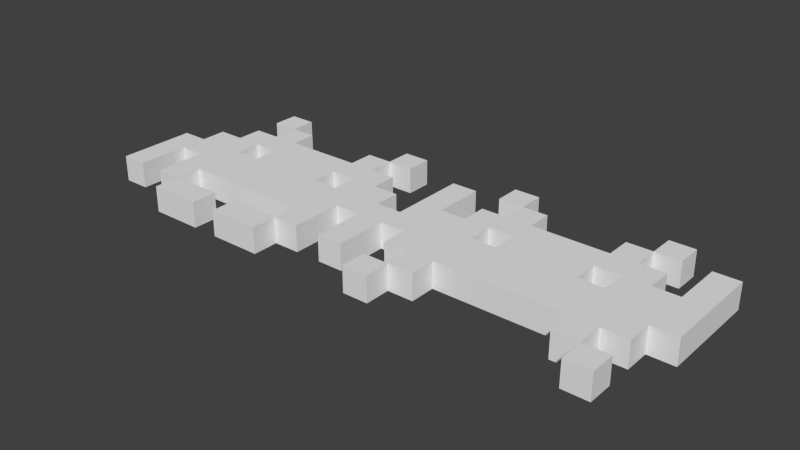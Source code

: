 # Source: Invader2.blend  (saved by Blender 2.75.0; exported with 4.5.12 LTS)
import bpy
from mathutils import Matrix  # noqa: F401  (used for matrix-valued properties, if any)

bpy.ops.wm.read_factory_settings(use_empty=True)
scene = bpy.context.scene
scene.name = 'Scene'

# ---- collections
col_collection_1 = bpy.data.collections.new('Collection 1'); scene.collection.children.link(col_collection_1)

# ---- materials (node trees are filled in below, after node groups)
mat_material_004 = bpy.data.materials.new('Material.004')
mat_material_004.alpha_threshold = 0.0
mat_material_004.use_transparent_shadow = False
mat_material_004.roughness = 0.5
mat_material_004.line_color = (0.0, 0.0, 0.0, 1.0)
mat_material = bpy.data.materials.new('Material')
mat_material.alpha_threshold = 0.0
mat_material.use_transparent_shadow = False
mat_material.roughness = 0.5
mat_material.line_color = (0.0, 0.0, 0.0, 1.0)
mat_material_001 = bpy.data.materials.new('Material.001')
mat_material_001.alpha_threshold = 0.0
mat_material_001.use_transparent_shadow = False
mat_material_001.roughness = 0.5
mat_material_001.line_color = (0.0, 0.0, 0.0, 1.0)
mat_material_002 = bpy.data.materials.new('Material.002')
mat_material_002.alpha_threshold = 0.0
mat_material_002.use_transparent_shadow = False
mat_material_002.roughness = 0.5
mat_material_002.line_color = (0.0, 0.0, 0.0, 1.0)
mat_material_003 = bpy.data.materials.new('Material.003')
mat_material_003.alpha_threshold = 0.0
mat_material_003.use_transparent_shadow = False
mat_material_003.roughness = 0.5
mat_material_003.line_color = (0.0, 0.0, 0.0, 1.0)
mat_material_005 = bpy.data.materials.new('Material.005')
mat_material_005.alpha_threshold = 0.0
mat_material_005.use_transparent_shadow = False
mat_material_005.roughness = 0.5
mat_material_005.line_color = (0.0, 0.0, 0.0, 1.0)
mat_material_006 = bpy.data.materials.new('Material.006')
mat_material_006.alpha_threshold = 0.0
mat_material_006.use_transparent_shadow = False
mat_material_006.roughness = 0.5
mat_material_006.line_color = (0.0, 0.0, 0.0, 1.0)
mat_material_007 = bpy.data.materials.new('Material.007')
mat_material_007.alpha_threshold = 0.0
mat_material_007.use_transparent_shadow = False
mat_material_007.roughness = 0.5
mat_material_007.line_color = (0.0, 0.0, 0.0, 1.0)
mat_material_008 = bpy.data.materials.new('Material.008')
mat_material_008.alpha_threshold = 0.0
mat_material_008.use_transparent_shadow = False
mat_material_008.roughness = 0.5
mat_material_008.line_color = (0.0, 0.0, 0.0, 1.0)
mat_material_009 = bpy.data.materials.new('Material.009')
mat_material_009.alpha_threshold = 0.0
mat_material_009.use_transparent_shadow = False
mat_material_009.roughness = 0.5
mat_material_009.line_color = (0.0, 0.0, 0.0, 1.0)
mat_material_010 = bpy.data.materials.new('Material.010')
mat_material_010.alpha_threshold = 0.0
mat_material_010.use_transparent_shadow = False
mat_material_010.roughness = 0.5
mat_material_010.line_color = (0.0, 0.0, 0.0, 1.0)
mat_material_011 = bpy.data.materials.new('Material.011')
mat_material_011.alpha_threshold = 0.0
mat_material_011.use_transparent_shadow = False
mat_material_011.roughness = 0.5
mat_material_011.line_color = (0.0, 0.0, 0.0, 1.0)
mat_material_012 = bpy.data.materials.new('Material.012')
mat_material_012.alpha_threshold = 0.0
mat_material_012.use_transparent_shadow = False
mat_material_012.roughness = 0.5
mat_material_012.line_color = (0.0, 0.0, 0.0, 1.0)
mat_material_013 = bpy.data.materials.new('Material.013')
mat_material_013.alpha_threshold = 0.0
mat_material_013.use_transparent_shadow = False
mat_material_013.roughness = 0.5
mat_material_013.line_color = (0.0, 0.0, 0.0, 1.0)
mat_material_014 = bpy.data.materials.new('Material.014')
mat_material_014.alpha_threshold = 0.0
mat_material_014.use_transparent_shadow = False
mat_material_014.roughness = 0.5
mat_material_014.line_color = (0.0, 0.0, 0.0, 1.0)
mat_material_015 = bpy.data.materials.new('Material.015')
mat_material_015.alpha_threshold = 0.0
mat_material_015.use_transparent_shadow = False
mat_material_015.roughness = 0.5
mat_material_015.line_color = (0.0, 0.0, 0.0, 1.0)
mat_material_016 = bpy.data.materials.new('Material.016')
mat_material_016.alpha_threshold = 0.0
mat_material_016.use_transparent_shadow = False
mat_material_016.roughness = 0.5
mat_material_016.line_color = (0.0, 0.0, 0.0, 1.0)
mat_material_017 = bpy.data.materials.new('Material.017')
mat_material_017.alpha_threshold = 0.0
mat_material_017.use_transparent_shadow = False
mat_material_017.roughness = 0.5
mat_material_017.line_color = (0.0, 0.0, 0.0, 1.0)
mat_material_023 = bpy.data.materials.new('Material.023')
mat_material_023.alpha_threshold = 0.0
mat_material_023.use_transparent_shadow = False
mat_material_023.roughness = 0.5
mat_material_023.line_color = (0.0, 0.0, 0.0, 1.0)
mat_material_018 = bpy.data.materials.new('Material.018')
mat_material_018.alpha_threshold = 0.0
mat_material_018.use_transparent_shadow = False
mat_material_018.roughness = 0.5
mat_material_018.line_color = (0.0, 0.0, 0.0, 1.0)
mat_material_020 = bpy.data.materials.new('Material.020')
mat_material_020.alpha_threshold = 0.0
mat_material_020.use_transparent_shadow = False
mat_material_020.roughness = 0.5
mat_material_020.line_color = (0.0, 0.0, 0.0, 1.0)
mat_material_021 = bpy.data.materials.new('Material.021')
mat_material_021.alpha_threshold = 0.0
mat_material_021.use_transparent_shadow = False
mat_material_021.roughness = 0.5
mat_material_021.line_color = (0.0, 0.0, 0.0, 1.0)
mat_material_022 = bpy.data.materials.new('Material.022')
mat_material_022.alpha_threshold = 0.0
mat_material_022.use_transparent_shadow = False
mat_material_022.roughness = 0.5
mat_material_022.line_color = (0.0, 0.0, 0.0, 1.0)
mat_material_025 = bpy.data.materials.new('Material.025')
mat_material_025.alpha_threshold = 0.0
mat_material_025.use_transparent_shadow = False
mat_material_025.roughness = 0.5
mat_material_025.line_color = (0.0, 0.0, 0.0, 1.0)
mat_material_028 = bpy.data.materials.new('Material.028')
mat_material_028.alpha_threshold = 0.0
mat_material_028.use_transparent_shadow = False
mat_material_028.roughness = 0.5
mat_material_028.line_color = (0.0, 0.0, 0.0, 1.0)
mat_material_029 = bpy.data.materials.new('Material.029')
mat_material_029.alpha_threshold = 0.0
mat_material_029.use_transparent_shadow = False
mat_material_029.roughness = 0.5
mat_material_029.line_color = (0.0, 0.0, 0.0, 1.0)
mat_material_030 = bpy.data.materials.new('Material.030')
mat_material_030.alpha_threshold = 0.0
mat_material_030.use_transparent_shadow = False
mat_material_030.roughness = 0.5
mat_material_030.line_color = (0.0, 0.0, 0.0, 1.0)
mat_material_031 = bpy.data.materials.new('Material.031')
mat_material_031.alpha_threshold = 0.0
mat_material_031.use_transparent_shadow = False
mat_material_031.roughness = 0.5
mat_material_031.line_color = (0.0, 0.0, 0.0, 1.0)
mat_material_032 = bpy.data.materials.new('Material.032')
mat_material_032.alpha_threshold = 0.0
mat_material_032.use_transparent_shadow = False
mat_material_032.roughness = 0.5
mat_material_032.line_color = (0.0, 0.0, 0.0, 1.0)
mat_material_033 = bpy.data.materials.new('Material.033')
mat_material_033.alpha_threshold = 0.0
mat_material_033.use_transparent_shadow = False
mat_material_033.roughness = 0.5
mat_material_033.line_color = (0.0, 0.0, 0.0, 1.0)
mat_material_034 = bpy.data.materials.new('Material.034')
mat_material_034.alpha_threshold = 0.0
mat_material_034.use_transparent_shadow = False
mat_material_034.roughness = 0.5
mat_material_034.line_color = (0.0, 0.0, 0.0, 1.0)
mat_material_035 = bpy.data.materials.new('Material.035')
mat_material_035.alpha_threshold = 0.0
mat_material_035.use_transparent_shadow = False
mat_material_035.roughness = 0.5
mat_material_035.line_color = (0.0, 0.0, 0.0, 1.0)
mat_material_036 = bpy.data.materials.new('Material.036')
mat_material_036.alpha_threshold = 0.0
mat_material_036.use_transparent_shadow = False
mat_material_036.roughness = 0.5
mat_material_036.line_color = (0.0, 0.0, 0.0, 1.0)
mat_material_037 = bpy.data.materials.new('Material.037')
mat_material_037.alpha_threshold = 0.0
mat_material_037.use_transparent_shadow = False
mat_material_037.roughness = 0.5
mat_material_037.line_color = (0.0, 0.0, 0.0, 1.0)

# ---- material node trees

# ---- world
world_world = bpy.data.worlds.new('World'); scene.world = world_world
world_world.color = (0.05088, 0.05088, 0.05088)
world_world.use_sun_shadow = False
world_world.sun_shadow_jitter_overblur = 0.0
world_world.cycles.sampling_method = 'MANUAL'
world_world.cycles.sample_map_resolution = 256

# ---- meshes
me_cube_004 = bpy.data.meshes.new('Cube.004')
me_cube_004.from_pydata([(2.5, -3.0, -0.5), (2.5, -4.0, -0.5), (0.5, -4.0, -0.5), (0.5, -3.0, -0.5), (2.5, -3.0, 0.5), (2.5, -4.0, 0.5), (0.5, -4.0, 0.5), (0.5, -3.0, 0.5), (-0.5, -3.0, -0.5), (-0.5, -4.0, -0.5), (-2.5, -4.0, -0.5), (-2.5, -3.0, -0.5), (-0.5, -3.0, 0.5), (-0.5, -4.0, 0.5), (-2.5, -4.0, 0.5), (-2.5, -3.0, 0.5), (3.5, -2.0, -0.5), (3.5, -3.0, -0.5), (2.5, -3.0, -0.5), (2.5, -2.0, -0.5), (3.5, -2.0, 0.5), (3.5, -3.0, 0.5), (2.5, -3.0, 0.5), (2.5, -2.0, 0.5), (-2.5, -2.0, -0.5), (-2.5, -3.0, -0.5), (-3.5, -3.0, -0.5), (-3.5, -2.0, -0.5), (-2.5, -2.0, 0.5), (-2.5, -3.0, 0.5), (-3.5, -3.0, 0.5), (-3.5, -2.0, 0.5), (3.5, -1.0, -0.5), (3.5, -2.0, -0.5), (-3.5, -2.0, -0.5), (-3.5, -1.0, -0.5), (3.5, -1.0, 0.5), (3.5, -2.0, 0.5), (-3.5, -2.0, 0.5), (-3.5, -1.0, 0.5), (5.5, 0.0, -0.5), (5.5, -1.0, -0.5), (-5.5, -1.0, -0.5), (-5.5, 2.384e-07, -0.5), (5.5, -2.384e-07, 0.5), (5.5, -1.0, 0.5), (-5.5, -1.0, 0.5), (-5.5, 0.0, 0.5), (5.5, -2.0, -0.5), (5.5, -3.0, -0.5), (4.5, -3.0, -0.5), (4.5, -2.0, -0.5), (5.5, -2.0, 0.5), (5.5, -3.0, 0.5), (4.5, -3.0, 0.5), (4.5, -2.0, 0.5), (5.5, -1.0, -0.5), (5.5, -2.0, -0.5), (4.5, -2.0, -0.5), (4.5, -1.0, -0.5), (5.5, -1.0, 0.5), (5.5, -2.0, 0.5), (4.5, -2.0, 0.5), (4.5, -1.0, 0.5), (-4.5, -2.0, -0.5), (-4.5, -3.0, -0.5), (-5.5, -3.0, -0.5), (-5.5, -2.0, -0.5), (-4.5, -2.0, 0.5), (-4.5, -3.0, 0.5), (-5.5, -3.0, 0.5), (-5.5, -2.0, 0.5), (-4.5, -1.0, -0.5), (-4.5, -2.0, -0.5), (-5.5, -2.0, -0.5), (-5.5, -1.0, -0.5), (-4.5, -1.0, 0.5), (-4.5, -2.0, 0.5), (-5.5, -2.0, 0.5), (-5.5, -1.0, 0.5), (-2.5, 1.0, -0.5), (-2.5, 0.0, -0.5), (-4.5, 1.192e-07, -0.5), (-4.5, 1.0, -0.5), (-2.5, 1.0, 0.5), (-2.5, -2.384e-07, 0.5), (-4.5, 2.384e-07, 0.5), (-4.5, 1.0, 0.5), (4.5, 1.0, -0.5), (4.5, 0.0, -0.5), (2.5, 1.192e-07, -0.5), (2.5, 1.0, -0.5), (4.5, 1.0, 0.5), (4.5, -2.384e-07, 0.5), (2.5, 2.384e-07, 0.5), (2.5, 1.0, 0.5), (1.5, 1.0, -0.5), (1.5, 0.0, -0.5), (-1.5, 1.192e-07, -0.5), (-1.5, 1.0, -0.5), (1.5, 1.0, 0.5), (1.5, -2.384e-07, 0.5), (-1.5, 2.384e-07, 0.5), (-1.5, 1.0, 0.5), (3.5, 2.0, -0.5), (3.5, 1.0, -0.5), (-3.5, 1.0, -0.5), (-3.5, 2.0, -0.5), (3.5, 2.0, 0.5), (3.5, 1.0, 0.5), (-3.5, 1.0, 0.5), (-3.5, 2.0, 0.5), (-2.5, 4.0, -0.5), (-2.5, 3.0, -0.5), (-3.5, 3.0, -0.5), (-3.5, 4.0, -0.5), (-2.5, 4.0, 0.5), (-2.5, 3.0, 0.5), (-3.5, 3.0, 0.5), (-3.5, 4.0, 0.5), (-1.5, 3.0, -0.5), (-1.5, 2.0, -0.5), (-2.5, 2.0, -0.5), (-2.5, 3.0, -0.5), (-1.5, 3.0, 0.5), (-1.5, 2.0, 0.5), (-2.5, 2.0, 0.5), (-2.5, 3.0, 0.5), (2.5, 3.0, -0.5), (2.5, 2.0, -0.5), (1.5, 2.0, -0.5), (1.5, 3.0, -0.5), (2.5, 3.0, 0.5), (2.5, 2.0, 0.5), (1.5, 2.0, 0.5), (1.5, 3.0, 0.5), (3.5, 4.0, -0.5), (3.5, 3.0, -0.5), (2.5, 3.0, -0.5), (2.5, 4.0, -0.5), (3.5, 4.0, 0.5), (3.5, 3.0, 0.5), (2.5, 3.0, 0.5), (2.5, 4.0, 0.5)], [], [(0, 1, 2, 3), (4, 7, 6, 5), (0, 4, 5, 1), (1, 5, 6, 2), (2, 6, 7, 3), (4, 0, 3, 7), (8, 9, 10, 11), (12, 15, 14, 13), (8, 12, 13, 9), (9, 13, 14, 10), (10, 14, 15, 11), (12, 8, 11, 15), (16, 17, 18, 19), (20, 23, 22, 21), (16, 20, 21, 17), (17, 21, 22, 18), (18, 22, 23, 19), (20, 16, 19, 23), (24, 25, 26, 27), (28, 31, 30, 29), (24, 28, 29, 25), (25, 29, 30, 26), (26, 30, 31, 27), (28, 24, 27, 31), (32, 33, 34, 35), (36, 39, 38, 37), (32, 36, 37, 33), (33, 37, 38, 34), (34, 38, 39, 35), (36, 32, 35, 39), (40, 41, 42, 43), (44, 47, 46, 45), (40, 44, 45, 41), (41, 45, 46, 42), (42, 46, 47, 43), (44, 40, 43, 47), (48, 49, 50, 51), (52, 55, 54, 53), (48, 52, 53, 49), (49, 53, 54, 50), (50, 54, 55, 51), (52, 48, 51, 55), (56, 57, 58, 59), (60, 63, 62, 61), (56, 60, 61, 57), (57, 61, 62, 58), (58, 62, 63, 59), (60, 56, 59, 63), (64, 65, 66, 67), (68, 71, 70, 69), (64, 68, 69, 65), (65, 69, 70, 66), (66, 70, 71, 67), (68, 64, 67, 71), (72, 73, 74, 75), (76, 79, 78, 77), (72, 76, 77, 73), (73, 77, 78, 74), (74, 78, 79, 75), (76, 72, 75, 79), (80, 81, 82, 83), (84, 87, 86, 85), (80, 84, 85, 81), (81, 85, 86, 82), (82, 86, 87, 83), (84, 80, 83, 87), (88, 89, 90, 91), (92, 95, 94, 93), (88, 92, 93, 89), (89, 93, 94, 90), (90, 94, 95, 91), (92, 88, 91, 95), (96, 97, 98, 99), (100, 103, 102, 101), (96, 100, 101, 97), (97, 101, 102, 98), (98, 102, 103, 99), (100, 96, 99, 103), (104, 105, 106, 107), (108, 111, 110, 109), (104, 108, 109, 105), (105, 109, 110, 106), (106, 110, 111, 107), (108, 104, 107, 111), (112, 113, 114, 115), (116, 119, 118, 117), (112, 116, 117, 113), (113, 117, 118, 114), (114, 118, 119, 115), (116, 112, 115, 119), (120, 121, 122, 123), (124, 127, 126, 125), (120, 124, 125, 121), (121, 125, 126, 122), (122, 126, 127, 123), (124, 120, 123, 127), (128, 129, 130, 131), (132, 135, 134, 133), (128, 132, 133, 129), (129, 133, 134, 130), (130, 134, 135, 131), (132, 128, 131, 135), (136, 137, 138, 139), (140, 143, 142, 141), (136, 140, 141, 137), (137, 141, 142, 138), (138, 142, 143, 139), (140, 136, 139, 143)])
me_cube_004.polygons.foreach_set('material_index', [1, 1, 1, 1, 1, 1, 2, 2, 2, 2, 2, 2, 3, 3, 3, 3, 3, 3, 4, 4, 4, 4, 4, 4, 0, 0, 0, 0, 0, 0, 5, 5, 5, 5, 5, 5, 6, 6, 6, 6, 6, 6, 7, 7, 7, 7, 7, 7, 8, 8, 8, 8, 8, 8, 9, 9, 9, 9, 9, 9, 10, 10, 10, 10, 10, 10, 11, 11, 11, 11, 11, 11, 12, 12, 12, 12, 12, 12, 13, 13, 13, 13, 13, 13, 14, 14, 14, 14, 14, 14, 15, 15, 15, 15, 15, 15, 16, 16, 16, 16, 16, 16, 17, 17, 17, 17, 17, 17])
me_cube_004.materials.append(mat_material_004)
me_cube_004.materials.append(mat_material)
me_cube_004.materials.append(mat_material_001)
me_cube_004.materials.append(mat_material_002)
me_cube_004.materials.append(mat_material_003)
me_cube_004.materials.append(mat_material_005)
me_cube_004.materials.append(mat_material_006)
me_cube_004.materials.append(mat_material_007)
me_cube_004.materials.append(mat_material_008)
me_cube_004.materials.append(mat_material_009)
me_cube_004.materials.append(mat_material_010)
me_cube_004.materials.append(mat_material_011)
me_cube_004.materials.append(mat_material_012)
me_cube_004.materials.append(mat_material_013)
me_cube_004.materials.append(mat_material_014)
me_cube_004.materials.append(mat_material_015)
me_cube_004.materials.append(mat_material_016)
me_cube_004.materials.append(mat_material_017)
me_cube_004.use_remesh_preserve_volume = False
me_cube_004.use_remesh_preserve_attributes = False
me_cube_004.use_mirror_vertex_groups = False
me_cube_004.update()
me_cube_023 = bpy.data.meshes.new('Cube.023')
me_cube_023.from_pydata([(4.5, -3.0, -0.5), (4.5, -4.0, -0.5), (3.5, -4.0, -0.5), (3.5, -3.0, -0.5), (4.5, -3.0, 0.5), (4.5, -4.0, 0.5), (3.5, -4.0, 0.5), (3.5, -3.0, 0.5), (3.5, -2.0, -0.5), (3.5, -3.0, -0.5), (2.5, -3.0, -0.5), (2.5, -2.0, -0.5), (3.5, -2.0, 0.5), (3.5, -3.0, 0.5), (2.5, -3.0, 0.5), (2.5, -2.0, 0.5), (-2.5, -2.0, -0.5), (-2.5, -3.0, -0.5), (-3.5, -3.0, -0.5), (-3.5, -2.0, -0.5), (-2.5, -2.0, 0.5), (-2.5, -3.0, 0.5), (-3.5, -3.0, 0.5), (-3.5, -2.0, 0.5), (4.5, -1.0, -0.5), (4.5, -2.0, -0.5), (-4.5, -2.0, -0.5), (-4.5, -1.0, -0.5), (4.5, -1.0, 0.5), (4.5, -2.0, 0.5), (-4.5, -2.0, 0.5), (-4.5, -1.0, 0.5), (4.5, -2.682e-07, -0.5), (4.5, -1.0, -0.5), (-4.5, -1.0, -0.5), (-4.5, -5.96e-08, -0.5), (4.5, -5.066e-07, 0.5), (4.5, -1.0, 0.5), (-4.5, -1.0, 0.5), (-4.5, -2.384e-07, 0.5), (5.5, 3.0, -0.5), (5.5, -1.0, -0.5), (4.5, -1.0, -0.5), (4.5, 3.0, -0.5), (5.5, 3.0, 0.5), (5.5, -1.0, 0.5), (4.5, -1.0, 0.5), (4.5, 3.0, 0.5), (-2.5, 1.0, -0.5), (-2.5, 0.0, -0.5), (-4.5, 1.192e-07, -0.5), (-4.5, 1.0, -0.5), (-2.5, 1.0, 0.5), (-2.5, -2.98e-07, 0.5), (-4.5, 1.788e-07, 0.5), (-4.5, 1.0, 0.5), (4.5, 1.0, -0.5), (4.5, 0.0, -0.5), (2.5, 1.192e-07, -0.5), (2.5, 1.0, -0.5), (4.5, 1.0, 0.5), (4.5, -2.98e-07, 0.5), (2.5, 1.788e-07, 0.5), (2.5, 1.0, 0.5), (1.5, 1.0, -0.5), (1.5, 0.0, -0.5), (-1.5, 1.192e-07, -0.5), (-1.5, 1.0, -0.5), (1.5, 1.0, 0.5), (1.5, -2.98e-07, 0.5), (-1.5, 1.788e-07, 0.5), (-1.5, 1.0, 0.5), (3.5, 2.0, -0.5), (3.5, 1.0, -0.5), (-3.5, 1.0, -0.5), (-3.5, 2.0, -0.5), (3.5, 2.0, 0.5), (3.5, 1.0, 0.5), (-3.5, 1.0, 0.5), (-3.5, 2.0, 0.5), (-2.5, 4.0, -0.5), (-2.5, 3.0, -0.5), (-3.5, 3.0, -0.5), (-3.5, 4.0, -0.5), (-2.5, 4.0, 0.5), (-2.5, 3.0, 0.5), (-3.5, 3.0, 0.5), (-3.5, 4.0, 0.5), (-1.5, 3.0, -0.5), (-1.5, 2.0, -0.5), (-2.5, 2.0, -0.5), (-2.5, 3.0, -0.5), (-1.5, 3.0, 0.5), (-1.5, 2.0, 0.5), (-2.5, 2.0, 0.5), (-2.5, 3.0, 0.5), (2.5, 3.0, -0.5), (2.5, 2.0, -0.5), (1.5, 2.0, -0.5), (1.5, 3.0, -0.5), (2.5, 3.0, 0.5), (2.5, 2.0, 0.5), (1.5, 2.0, 0.5), (1.5, 3.0, 0.5), (3.5, 4.0, -0.5), (3.5, 3.0, -0.5), (2.5, 3.0, -0.5), (2.5, 4.0, -0.5), (3.5, 4.0, 0.5), (3.5, 3.0, 0.5), (2.5, 3.0, 0.5), (2.5, 4.0, 0.5), (-3.5, -3.0, -0.5), (-3.5, -4.0, -0.5), (-4.5, -4.0, -0.5), (-4.5, -3.0, -0.5), (-3.5, -3.0, 0.5), (-3.5, -4.0, 0.5), (-4.5, -4.0, 0.5), (-4.5, -3.0, 0.5), (-4.5, 3.0, -0.5), (-4.5, -1.0, -0.5), (-5.5, -1.0, -0.5), (-5.5, 3.0, -0.5), (-4.5, 3.0, 0.5), (-4.5, -1.0, 0.5), (-5.5, -1.0, 0.5), (-5.5, 3.0, 0.5)], [], [(0, 1, 2, 3), (4, 7, 6, 5), (0, 4, 5, 1), (1, 5, 6, 2), (2, 6, 7, 3), (4, 0, 3, 7), (8, 9, 10, 11), (12, 15, 14, 13), (8, 12, 13, 9), (9, 13, 14, 10), (10, 14, 15, 11), (12, 8, 11, 15), (16, 17, 18, 19), (20, 23, 22, 21), (16, 20, 21, 17), (17, 21, 22, 18), (18, 22, 23, 19), (20, 16, 19, 23), (24, 25, 26, 27), (28, 31, 30, 29), (24, 28, 29, 25), (25, 29, 30, 26), (26, 30, 31, 27), (28, 24, 27, 31), (32, 33, 34, 35), (36, 39, 38, 37), (32, 36, 37, 33), (33, 37, 38, 34), (34, 38, 39, 35), (36, 32, 35, 39), (40, 41, 42, 43), (44, 47, 46, 45), (40, 44, 45, 41), (41, 45, 46, 42), (42, 46, 47, 43), (44, 40, 43, 47), (48, 49, 50, 51), (52, 55, 54, 53), (48, 52, 53, 49), (49, 53, 54, 50), (50, 54, 55, 51), (52, 48, 51, 55), (56, 57, 58, 59), (60, 63, 62, 61), (56, 60, 61, 57), (57, 61, 62, 58), (58, 62, 63, 59), (60, 56, 59, 63), (64, 65, 66, 67), (68, 71, 70, 69), (64, 68, 69, 65), (65, 69, 70, 66), (66, 70, 71, 67), (68, 64, 67, 71), (72, 73, 74, 75), (76, 79, 78, 77), (72, 76, 77, 73), (73, 77, 78, 74), (74, 78, 79, 75), (76, 72, 75, 79), (80, 81, 82, 83), (84, 87, 86, 85), (80, 84, 85, 81), (81, 85, 86, 82), (82, 86, 87, 83), (84, 80, 83, 87), (88, 89, 90, 91), (92, 95, 94, 93), (88, 92, 93, 89), (89, 93, 94, 90), (90, 94, 95, 91), (92, 88, 91, 95), (96, 97, 98, 99), (100, 103, 102, 101), (96, 100, 101, 97), (97, 101, 102, 98), (98, 102, 103, 99), (100, 96, 99, 103), (104, 105, 106, 107), (108, 111, 110, 109), (104, 108, 109, 105), (105, 109, 110, 106), (106, 110, 111, 107), (108, 104, 107, 111), (112, 113, 114, 115), (116, 119, 118, 117), (112, 116, 117, 113), (113, 117, 118, 114), (114, 118, 119, 115), (116, 112, 115, 119), (120, 121, 122, 123), (124, 127, 126, 125), (120, 124, 125, 121), (121, 125, 126, 122), (122, 126, 127, 123), (124, 120, 123, 127)])
me_cube_023.polygons.foreach_set('material_index', [1, 1, 1, 1, 1, 1, 2, 2, 2, 2, 2, 2, 3, 3, 3, 3, 3, 3, 4, 4, 4, 4, 4, 4, 0, 0, 0, 0, 0, 0, 5, 5, 5, 5, 5, 5, 6, 6, 6, 6, 6, 6, 7, 7, 7, 7, 7, 7, 8, 8, 8, 8, 8, 8, 9, 9, 9, 9, 9, 9, 10, 10, 10, 10, 10, 10, 11, 11, 11, 11, 11, 11, 12, 12, 12, 12, 12, 12, 13, 13, 13, 13, 13, 13, 14, 14, 14, 14, 14, 14, 15, 15, 15, 15, 15, 15])
me_cube_023.materials.append(mat_material_023)
me_cube_023.materials.append(mat_material_018)
me_cube_023.materials.append(mat_material_020)
me_cube_023.materials.append(mat_material_021)
me_cube_023.materials.append(mat_material_022)
me_cube_023.materials.append(mat_material_025)
me_cube_023.materials.append(mat_material_028)
me_cube_023.materials.append(mat_material_029)
me_cube_023.materials.append(mat_material_030)
me_cube_023.materials.append(mat_material_031)
me_cube_023.materials.append(mat_material_032)
me_cube_023.materials.append(mat_material_033)
me_cube_023.materials.append(mat_material_034)
me_cube_023.materials.append(mat_material_035)
me_cube_023.materials.append(mat_material_036)
me_cube_023.materials.append(mat_material_037)
me_cube_023.use_remesh_preserve_volume = False
me_cube_023.use_remesh_preserve_attributes = False
me_cube_023.use_mirror_vertex_groups = False
me_cube_023.update()

# ---- objects
ob_invader_1 = bpy.data.objects.new('Invader_1', me_cube_004)
ob_invader_2 = bpy.data.objects.new('Invader_2', me_cube_023)

# ---- transforms, parenting, visibility, modifiers, constraints
ob_invader_1.location = (-5.5, 4.0, 0.0)
ob_invader_1.lock_rotations_4d = False
ob_invader_1.empty_display_type = 'ARROWS'
ob_invader_1.lineart.crease_threshold = 0.0
ob_invader_2.location = (5.5, 4.0, 0.0)
ob_invader_2.lock_rotations_4d = False
ob_invader_2.empty_display_type = 'ARROWS'
ob_invader_2.lineart.crease_threshold = 0.0

# ---- collection membership
col_collection_1.objects.link(ob_invader_1)
col_collection_1.objects.link(ob_invader_2)

# ---- scene / render settings (as saved in the file)
scene.frame_start = 1; scene.frame_end = 250; scene.frame_set(1)
scene.render.engine = 'BLENDER_EEVEE_NEXT'
scene.render.resolution_percentage = 50
scene.render.dither_intensity = 0.0
scene.cycles.use_denoising = False
scene.cycles.samples = 10
scene.cycles.sampling_pattern = 'TABULATED_SOBOL'
scene.cycles.light_sampling_threshold = 0.0
scene.cycles.use_adaptive_sampling = False
scene.cycles.use_light_tree = False
scene.cycles.blur_glossy = 0.0
scene.cycles.pixel_filter_type = 'GAUSSIAN'
scene.cycles.sample_clamp_indirect = 0.0
scene.view_settings.view_transform = 'Standard'
bpy.context.view_layer.update()

# ---- added for rendering (the .blend has no active camera and no usable light): camera, sun
cam_auto = bpy.data.cameras.new('AutoCamera')
cam_auto.lens = 50.0
cam_auto.sensor_width = 36.0
cam_auto.clip_end = 1000.0
ob_auto_camera = bpy.data.objects.new('AutoCamera', cam_auto)
scene.collection.objects.link(ob_auto_camera)
ob_auto_camera.location = (21.6787, -22.0145, 17.343)
ob_auto_camera.rotation_euler = (1.09748, -7.21219e-08, 0.694738)
scene.camera = ob_auto_camera
light_auto_sun = bpy.data.lights.new('AutoSun', 'SUN')
light_auto_sun.energy = 3.0
light_auto_sun.angle = 0.0523599
ob_auto_sun = bpy.data.objects.new('AutoSun', light_auto_sun)
scene.collection.objects.link(ob_auto_sun)
ob_auto_sun.rotation_euler = (0.872665, 0.174533, 0.523599)
bpy.context.view_layer.update()
